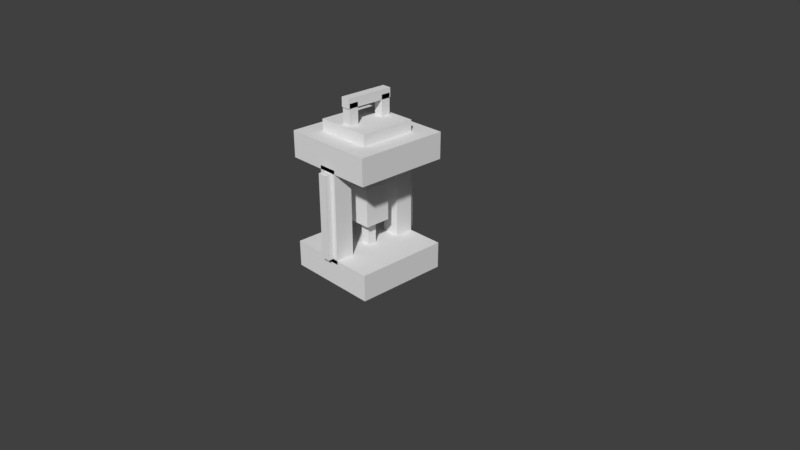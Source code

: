 # Source: oillamp.blend  (saved by Blender 2.79.0; exported with 4.5.12 LTS)
import bpy
from mathutils import Matrix  # noqa: F401  (used for matrix-valued properties, if any)

bpy.ops.wm.read_factory_settings(use_empty=True)
scene = bpy.context.scene
scene.name = 'Scene'

# ---- collections
col_collection_1 = bpy.data.collections.new('Collection 1'); scene.collection.children.link(col_collection_1)

# ---- materials (node trees are filled in below, after node groups)
mat_material = bpy.data.materials.new('Material')
mat_material.alpha_threshold = 0.0
mat_material.use_transparent_shadow = False
mat_material.roughness = 0.5
mat_material.line_color = (0.0, 0.0, 0.0, 1.0)
mat_material_001 = bpy.data.materials.new('Material.001')
mat_material_001.alpha_threshold = 0.0
mat_material_001.use_transparent_shadow = False
mat_material_001.roughness = 0.5
mat_material_001.line_color = (0.0, 0.0, 0.0, 1.0)
mat_material_002 = bpy.data.materials.new('Material.002')
mat_material_002.alpha_threshold = 0.0
mat_material_002.use_transparent_shadow = False
mat_material_002.roughness = 0.5
mat_material_002.line_color = (0.0, 0.0, 0.0, 1.0)

# ---- material node trees

# ---- world
world_world = bpy.data.worlds.new('World'); scene.world = world_world
world_world.color = (0.05088, 0.05088, 0.05088)
world_world.use_sun_shadow = False
world_world.sun_shadow_jitter_overblur = 0.0
world_world.cycles.sampling_method = 'MANUAL'

# ---- cameras
cam_camera = bpy.data.cameras.new('Camera')
cam_camera.clip_end = 100.0
cam_camera.lens = 35.0
cam_camera.sensor_width = 32.0
cam_camera.sensor_height = 18.0
cam_camera.ortho_scale = 7.314
cam_camera.dof.focus_distance = 0.0
cam_camera.dof.aperture_fstop = 128.0

# ---- meshes
me_cube_013 = bpy.data.meshes.new('Cube.013')
me_cube_013.from_pydata([(-1.0, -1.0, -1.0), (-1.0, -1.0, 1.0), (-1.0, 1.0, -1.0), (-1.0, 1.0, 1.0), (1.0, -1.0, -1.0), (1.0, -1.0, 1.0), (1.0, 1.0, -1.0), (1.0, 1.0, 1.0)], [], [(0, 1, 3, 2), (2, 3, 7, 6), (6, 7, 5, 4), (4, 5, 1, 0), (2, 6, 4, 0), (7, 3, 1, 5)])
me_cube_013.use_remesh_preserve_volume = False
me_cube_013.use_remesh_preserve_attributes = False
me_cube_013.use_mirror_vertex_groups = False
me_cube_013.update()
me_cube_001 = bpy.data.meshes.new('Cube.001')
me_cube_001.from_pydata([(-1.0, -1.0, -1.0), (-1.0, -1.0, 1.0), (-1.0, 1.0, -1.0), (-1.0, 1.0, 1.0), (1.0, -1.0, -1.0), (1.0, -1.0, 1.0), (1.0, 1.0, -1.0), (1.0, 1.0, 1.0)], [], [(0, 1, 3, 2), (2, 3, 7, 6), (6, 7, 5, 4), (4, 5, 1, 0), (2, 6, 4, 0), (7, 3, 1, 5)])
me_cube_001.use_remesh_preserve_volume = False
me_cube_001.use_remesh_preserve_attributes = False
me_cube_001.use_mirror_vertex_groups = False
me_cube_001.update()
me_cube = bpy.data.meshes.new('Cube')
me_cube.from_pydata([(1.0, 1.0, -1.0), (1.0, -1.0, -1.0), (-1.0, -1.0, -1.0), (-1.0, 1.0, -1.0), (1.0, 1.0, 1.0), (1.0, -1.0, 1.0), (-1.0, -1.0, 1.0), (-1.0, 1.0, 1.0)], [], [(0, 1, 2, 3), (4, 7, 6, 5), (0, 4, 5, 1), (1, 5, 6, 2), (2, 6, 7, 3), (4, 0, 3, 7)])
me_cube.materials.append(mat_material)
me_cube.use_remesh_preserve_volume = False
me_cube.use_remesh_preserve_attributes = False
me_cube.use_mirror_vertex_groups = False
me_cube.update()
me_cube_002 = bpy.data.meshes.new('Cube.002')
me_cube_002.from_pydata([(-1.0, -1.0, -1.0), (-1.0, -1.0, 1.0), (-1.0, 1.0, -1.0), (-1.0, 1.0, 1.0), (1.0, -1.0, -1.0), (1.0, -1.0, 1.0), (1.0, 1.0, -1.0), (1.0, 1.0, 1.0)], [], [(0, 1, 3, 2), (2, 3, 7, 6), (6, 7, 5, 4), (4, 5, 1, 0), (2, 6, 4, 0), (7, 3, 1, 5)])
me_cube_002.use_remesh_preserve_volume = False
me_cube_002.use_remesh_preserve_attributes = False
me_cube_002.use_mirror_vertex_groups = False
me_cube_002.update()
me_cube_005 = bpy.data.meshes.new('Cube.005')
me_cube_005.from_pydata([(-1.0, -1.0, -1.0), (-1.0, -1.0, 1.0), (-1.0, 1.0, -1.0), (-1.0, 1.0, 1.0), (1.0, -1.0, -1.0), (1.0, -1.0, 1.0), (1.0, 1.0, -1.0), (1.0, 1.0, 1.0)], [], [(0, 1, 3, 2), (2, 3, 7, 6), (6, 7, 5, 4), (4, 5, 1, 0), (2, 6, 4, 0), (7, 3, 1, 5)])
me_cube_005.use_remesh_preserve_volume = False
me_cube_005.use_remesh_preserve_attributes = False
me_cube_005.use_mirror_vertex_groups = False
me_cube_005.update()
me_cube_006 = bpy.data.meshes.new('Cube.006')
me_cube_006.from_pydata([(1.0, 1.0, -1.0), (1.0, -1.0, -1.0), (-1.0, -1.0, -1.0), (-1.0, 1.0, -1.0), (1.0, 1.0, 1.0), (1.0, -1.0, 1.0), (-1.0, -1.0, 1.0), (-1.0, 1.0, 1.0)], [], [(0, 1, 2, 3), (4, 7, 6, 5), (0, 4, 5, 1), (1, 5, 6, 2), (2, 6, 7, 3), (4, 0, 3, 7)])
me_cube_006.materials.append(mat_material_001)
me_cube_006.use_remesh_preserve_volume = False
me_cube_006.use_remesh_preserve_attributes = False
me_cube_006.use_mirror_vertex_groups = False
me_cube_006.update()
me_cube_007 = bpy.data.meshes.new('Cube.007')
me_cube_007.from_pydata([(-1.0, -1.0, -1.0), (-1.0, -1.0, 1.0), (-1.0, 1.0, -1.0), (-1.0, 1.0, 1.0), (1.0, -1.0, -1.0), (1.0, -1.0, 1.0), (1.0, 1.0, -1.0), (1.0, 1.0, 1.0)], [], [(0, 1, 3, 2), (2, 3, 7, 6), (6, 7, 5, 4), (4, 5, 1, 0), (2, 6, 4, 0), (7, 3, 1, 5)])
me_cube_007.use_remesh_preserve_volume = False
me_cube_007.use_remesh_preserve_attributes = False
me_cube_007.use_mirror_vertex_groups = False
me_cube_007.update()
me_cube_009 = bpy.data.meshes.new('Cube.009')
me_cube_009.from_pydata([(1.0, 1.0, -1.0), (1.0, -1.0, -1.0), (-1.0, -1.0, -1.0), (-1.0, 1.0, -1.0), (1.0, 1.0, 1.0), (1.0, -1.0, 1.0), (-1.0, -1.0, 1.0), (-1.0, 1.0, 1.0)], [], [(0, 1, 2, 3), (4, 7, 6, 5), (0, 4, 5, 1), (1, 5, 6, 2), (2, 6, 7, 3), (4, 0, 3, 7)])
me_cube_009.materials.append(mat_material_002)
me_cube_009.use_remesh_preserve_volume = False
me_cube_009.use_remesh_preserve_attributes = False
me_cube_009.use_mirror_vertex_groups = False
me_cube_009.update()
me_cube_010 = bpy.data.meshes.new('Cube.010')
me_cube_010.from_pydata([(-1.0, -1.0, -1.0), (-1.0, -1.0, 1.0), (-1.0, 1.0, -1.0), (-1.0, 1.0, 1.0), (1.0, -1.0, -1.0), (1.0, -1.0, 1.0), (1.0, 1.0, -1.0), (1.0, 1.0, 1.0)], [], [(0, 1, 3, 2), (2, 3, 7, 6), (6, 7, 5, 4), (4, 5, 1, 0), (2, 6, 4, 0), (7, 3, 1, 5)])
me_cube_010.use_remesh_preserve_volume = False
me_cube_010.use_remesh_preserve_attributes = False
me_cube_010.use_mirror_vertex_groups = False
me_cube_010.update()
me_cube_011 = bpy.data.meshes.new('Cube.011')
me_cube_011.from_pydata([(-1.0, -1.0, -1.0), (-1.0, -1.0, 1.0), (-1.0, 1.0, -1.0), (-1.0, 1.0, 1.0), (1.0, -1.0, -1.0), (1.0, -1.0, 1.0), (1.0, 1.0, -1.0), (1.0, 1.0, 1.0)], [], [(0, 1, 3, 2), (2, 3, 7, 6), (6, 7, 5, 4), (4, 5, 1, 0), (2, 6, 4, 0), (7, 3, 1, 5)])
me_cube_011.use_remesh_preserve_volume = False
me_cube_011.use_remesh_preserve_attributes = False
me_cube_011.use_mirror_vertex_groups = False
me_cube_011.update()
me_cube_012 = bpy.data.meshes.new('Cube.012')
me_cube_012.from_pydata([(-1.0, -1.0, -1.0), (-1.0, -1.0, 1.0), (-1.0, 1.0, -1.0), (-1.0, 1.0, 1.0), (1.0, -1.0, -1.0), (1.0, -1.0, 1.0), (1.0, 1.0, -1.0), (1.0, 1.0, 1.0)], [], [(0, 1, 3, 2), (2, 3, 7, 6), (6, 7, 5, 4), (4, 5, 1, 0), (2, 6, 4, 0), (7, 3, 1, 5)])
me_cube_012.use_remesh_preserve_volume = False
me_cube_012.use_remesh_preserve_attributes = False
me_cube_012.use_mirror_vertex_groups = False
me_cube_012.update()
me_cube_003 = bpy.data.meshes.new('Cube.003')
me_cube_003.from_pydata([(-1.0, -1.0, -1.0), (-1.0, -1.0, 1.0), (-1.0, 1.0, -1.0), (-1.0, 1.0, 1.0), (1.0, -1.0, -1.0), (1.0, -1.0, 1.0), (1.0, 1.0, -1.0), (1.0, 1.0, 1.0)], [], [(0, 1, 3, 2), (2, 3, 7, 6), (6, 7, 5, 4), (4, 5, 1, 0), (2, 6, 4, 0), (7, 3, 1, 5)])
me_cube_003.use_remesh_preserve_volume = False
me_cube_003.use_remesh_preserve_attributes = False
me_cube_003.use_mirror_vertex_groups = False
me_cube_003.update()
me_cube_004 = bpy.data.meshes.new('Cube.004')
me_cube_004.from_pydata([(-1.0, -1.0, -1.0), (-1.0, -1.0, 1.0), (-1.0, 1.0, -1.0), (-1.0, 1.0, 1.0), (1.0, -1.0, -1.0), (1.0, -1.0, 1.0), (1.0, 1.0, -1.0), (1.0, 1.0, 1.0)], [], [(0, 1, 3, 2), (2, 3, 7, 6), (6, 7, 5, 4), (4, 5, 1, 0), (2, 6, 4, 0), (7, 3, 1, 5)])
me_cube_004.use_remesh_preserve_volume = False
me_cube_004.use_remesh_preserve_attributes = False
me_cube_004.use_mirror_vertex_groups = False
me_cube_004.update()

# ---- objects
ob_cube_010 = bpy.data.objects.new('Cube.010', me_cube_013)
ob_cube_001 = bpy.data.objects.new('Cube.001', me_cube_001)
ob_cube = bpy.data.objects.new('Cube', me_cube)
ob_camera = bpy.data.objects.new('Camera', cam_camera)
ob_cube_002 = bpy.data.objects.new('Cube.002', me_cube_002)
ob_cube_005 = bpy.data.objects.new('Cube.005', me_cube_005)
ob_cube_006 = bpy.data.objects.new('Cube.006', me_cube_006)
ob_cube_003 = bpy.data.objects.new('Cube.003', me_cube_007)
ob_cube_007 = bpy.data.objects.new('Cube.007', me_cube_009)
ob_cube_008 = bpy.data.objects.new('Cube.008', me_cube_010)
ob_cube_004 = bpy.data.objects.new('Cube.004', me_cube_011)
ob_cube_009 = bpy.data.objects.new('Cube.009', me_cube_012)
ob_cube_011 = bpy.data.objects.new('Cube.011', me_cube_003)
ob_cube_012 = bpy.data.objects.new('Cube.012', me_cube_004)

# ---- transforms, parenting, visibility, modifiers, constraints
ob_cube_010.location = (0.0, 0.0, 2.1)
ob_cube_010.scale = (0.0625, 0.325, 0.0625)
ob_cube_010.lineart.crease_threshold = 0.0
ob_cube_001.location = (0.0, -0.65, 0.75)
ob_cube_001.scale = (0.06, 0.06, 0.5625)
ob_cube_001.lineart.crease_threshold = 0.0
ob_cube.location = (0.0, 0.0, 0.0)
ob_cube.scale = (0.625, 0.625, 0.175)
ob_cube.lock_rotations_4d = False
ob_cube.empty_display_type = 'ARROWS'
ob_cube.lineart.crease_threshold = 0.0
ob_camera.location = (7.481, -6.508, 5.344)
ob_camera.rotation_euler = (1.109, 0.0, 0.8149)
ob_camera.lock_rotations_4d = False
ob_camera.empty_display_type = 'ARROWS'
ob_camera.color = (0.0, 0.0, 0.0, 0.0)
ob_camera.display_type = 'WIRE'
ob_camera.lineart.crease_threshold = 0.0
ob_cube_002.location = (0.0, -0.5, 0.75)
ob_cube_002.scale = (0.125, 0.125, 0.625)
ob_cube_002.lineart.crease_threshold = 0.0
ob_cube_005.location = (0.0, 0.0, 1.1)
ob_cube_005.scale = (0.0625, 0.0625, 0.25)
ob_cube_005.lineart.crease_threshold = 0.0
ob_cube_006.location = (0.0, 0.0, 1.5)
ob_cube_006.scale = (0.625, 0.625, 0.175)
ob_cube_006.lock_rotations_4d = False
ob_cube_006.empty_display_type = 'ARROWS'
ob_cube_006.lineart.crease_threshold = 0.0
ob_cube_003.location = (0.0, 0.0, 0.75)
ob_cube_003.scale = (0.175, 0.175, 0.25)
ob_cube_003.lineart.crease_threshold = 0.0
ob_cube_007.location = (0.0, 0.0, 1.65)
ob_cube_007.scale = (0.375, 0.375, 0.175)
ob_cube_007.lock_rotations_4d = False
ob_cube_007.empty_display_type = 'ARROWS'
ob_cube_007.lineart.crease_threshold = 0.0
ob_cube_008.location = (0.0, 0.0, 0.3)
ob_cube_008.scale = (0.0625, 0.0625, 0.25)
ob_cube_008.lineart.crease_threshold = 0.0
ob_cube_004.location = (0.0, 0.25, 1.85)
ob_cube_004.scale = (0.0625, 0.0625, 0.25)
ob_cube_004.lineart.crease_threshold = 0.0
ob_cube_009.location = (0.0, -0.25, 1.85)
ob_cube_009.scale = (0.0625, 0.0625, 0.25)
ob_cube_009.lineart.crease_threshold = 0.0
ob_cube_011.location = (0.0, 0.5, 0.75)
ob_cube_011.scale = (0.125, 0.125, 0.625)
ob_cube_011.lineart.crease_threshold = 0.0
ob_cube_012.location = (0.0, 0.65, 0.75)
ob_cube_012.scale = (0.06, 0.06, 0.5625)
ob_cube_012.lineart.crease_threshold = 0.0

# ---- collection membership
col_collection_1.objects.link(ob_cube_010)
col_collection_1.objects.link(ob_cube_001)
col_collection_1.objects.link(ob_cube)
col_collection_1.objects.link(ob_camera)
col_collection_1.objects.link(ob_cube_002)
col_collection_1.objects.link(ob_cube_005)
col_collection_1.objects.link(ob_cube_006)
col_collection_1.objects.link(ob_cube_003)
col_collection_1.objects.link(ob_cube_007)
col_collection_1.objects.link(ob_cube_008)
col_collection_1.objects.link(ob_cube_004)
col_collection_1.objects.link(ob_cube_009)
col_collection_1.objects.link(ob_cube_011)
col_collection_1.objects.link(ob_cube_012)

# ---- scene / render settings (as saved in the file)
scene.camera = ob_camera
scene.frame_start = 1; scene.frame_end = 250; scene.frame_set(1)
scene.render.engine = 'BLENDER_EEVEE_NEXT'
scene.render.resolution_percentage = 50
scene.render.dither_intensity = 0.0
scene.cycles.use_denoising = False
scene.cycles.samples = 128
scene.cycles.sampling_pattern = 'TABULATED_SOBOL'
scene.cycles.use_adaptive_sampling = False
scene.cycles.use_light_tree = False
scene.cycles.blur_glossy = 0.0
scene.cycles.sample_clamp_indirect = 0.0
scene.view_settings.view_transform = 'Standard'
bpy.context.view_layer.update()

# ---- added for rendering (the .blend has no usable light): sun
light_auto_sun = bpy.data.lights.new('AutoSun', 'SUN')
light_auto_sun.energy = 3.0
light_auto_sun.angle = 0.0523599
ob_auto_sun = bpy.data.objects.new('AutoSun', light_auto_sun)
scene.collection.objects.link(ob_auto_sun)
ob_auto_sun.rotation_euler = (0.872665, 0.174533, 0.523599)
bpy.context.view_layer.update()

